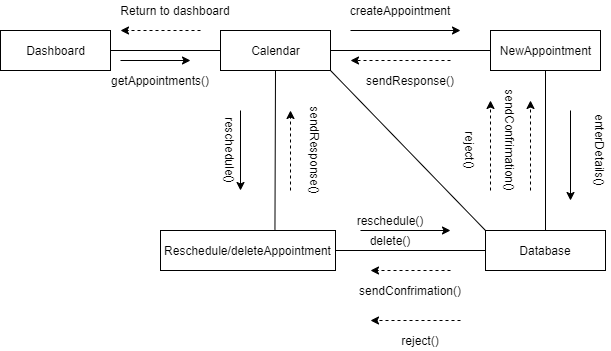

The diagram above was exported from draw.io. Its source (the exported page's mxGraphModel, read from the mxfile embedded in the PNG):
<mxGraphModel dx="1038" dy="548" grid="1" gridSize="10" guides="1" tooltips="1" connect="1" arrows="1" fold="1" page="1" pageScale="1" pageWidth="827" pageHeight="1169" math="0" shadow="0">
  <root>
    <mxCell id="0" />
    <mxCell id="1" parent="0" />
    <mxCell id="W63FK1GIjotLaIMXhqbx-1" value="Dashboard" style="html=1;" parent="1" vertex="1">
      <mxGeometry x="110" y="80" width="110" height="40" as="geometry" />
    </mxCell>
    <mxCell id="W63FK1GIjotLaIMXhqbx-2" value="Calendar" style="html=1;" parent="1" vertex="1">
      <mxGeometry x="330" y="80" width="110" height="40" as="geometry" />
    </mxCell>
    <mxCell id="W63FK1GIjotLaIMXhqbx-3" value="NewAppointment" style="html=1;" parent="1" vertex="1">
      <mxGeometry x="600" y="80" width="110" height="40" as="geometry" />
    </mxCell>
    <mxCell id="W63FK1GIjotLaIMXhqbx-4" value="" style="endArrow=none;html=1;exitX=1;exitY=0.5;exitDx=0;exitDy=0;entryX=0;entryY=0.5;entryDx=0;entryDy=0;" parent="1" source="W63FK1GIjotLaIMXhqbx-1" target="W63FK1GIjotLaIMXhqbx-2" edge="1">
      <mxGeometry width="50" height="50" relative="1" as="geometry">
        <mxPoint x="390" y="310" as="sourcePoint" />
        <mxPoint x="440" y="260" as="targetPoint" />
      </mxGeometry>
    </mxCell>
    <mxCell id="W63FK1GIjotLaIMXhqbx-6" value="" style="endArrow=none;html=1;exitX=0;exitY=0.5;exitDx=0;exitDy=0;entryX=1;entryY=0.5;entryDx=0;entryDy=0;" parent="1" source="W63FK1GIjotLaIMXhqbx-3" target="W63FK1GIjotLaIMXhqbx-2" edge="1">
      <mxGeometry width="50" height="50" relative="1" as="geometry">
        <mxPoint x="360" y="110" as="sourcePoint" />
        <mxPoint x="490" y="110" as="targetPoint" />
      </mxGeometry>
    </mxCell>
    <mxCell id="W63FK1GIjotLaIMXhqbx-8" value="Database" style="rounded=0;whiteSpace=wrap;html=1;" parent="1" vertex="1">
      <mxGeometry x="595" y="280" width="120" height="40" as="geometry" />
    </mxCell>
    <mxCell id="W63FK1GIjotLaIMXhqbx-9" value="Reschedule/deleteAppointment" style="rounded=0;whiteSpace=wrap;html=1;" parent="1" vertex="1">
      <mxGeometry x="270" y="280" width="175" height="40" as="geometry" />
    </mxCell>
    <mxCell id="W63FK1GIjotLaIMXhqbx-10" value="" style="endArrow=none;html=1;exitX=0.5;exitY=1;exitDx=0;exitDy=0;entryX=0.5;entryY=0;entryDx=0;entryDy=0;" parent="1" source="W63FK1GIjotLaIMXhqbx-3" target="W63FK1GIjotLaIMXhqbx-8" edge="1">
      <mxGeometry width="50" height="50" relative="1" as="geometry">
        <mxPoint x="610" y="110" as="sourcePoint" />
        <mxPoint x="479" y="110" as="targetPoint" />
      </mxGeometry>
    </mxCell>
    <mxCell id="W63FK1GIjotLaIMXhqbx-11" value="" style="endArrow=none;html=1;exitX=0;exitY=0.5;exitDx=0;exitDy=0;entryX=1;entryY=0.5;entryDx=0;entryDy=0;" parent="1" source="W63FK1GIjotLaIMXhqbx-8" target="W63FK1GIjotLaIMXhqbx-9" edge="1">
      <mxGeometry width="50" height="50" relative="1" as="geometry">
        <mxPoint x="591" y="250" as="sourcePoint" />
        <mxPoint x="460" y="250" as="targetPoint" />
      </mxGeometry>
    </mxCell>
    <mxCell id="W63FK1GIjotLaIMXhqbx-12" value="" style="endArrow=none;html=1;exitX=0.654;exitY=-0.025;exitDx=0;exitDy=0;entryX=0.5;entryY=1;entryDx=0;entryDy=0;exitPerimeter=0;" parent="1" source="W63FK1GIjotLaIMXhqbx-9" target="W63FK1GIjotLaIMXhqbx-2" edge="1">
      <mxGeometry width="50" height="50" relative="1" as="geometry">
        <mxPoint x="605" y="310" as="sourcePoint" />
        <mxPoint x="460" y="310" as="targetPoint" />
      </mxGeometry>
    </mxCell>
    <mxCell id="W63FK1GIjotLaIMXhqbx-13" value="" style="endArrow=none;html=1;exitX=1;exitY=1;exitDx=0;exitDy=0;entryX=0;entryY=0;entryDx=0;entryDy=0;" parent="1" source="W63FK1GIjotLaIMXhqbx-2" target="W63FK1GIjotLaIMXhqbx-8" edge="1">
      <mxGeometry width="50" height="50" relative="1" as="geometry">
        <mxPoint x="665" y="130" as="sourcePoint" />
        <mxPoint x="665" y="290" as="targetPoint" />
      </mxGeometry>
    </mxCell>
    <mxCell id="W63FK1GIjotLaIMXhqbx-16" value="" style="endArrow=classic;html=1;dashed=1;" parent="1" edge="1">
      <mxGeometry width="50" height="50" relative="1" as="geometry">
        <mxPoint x="310" y="80" as="sourcePoint" />
        <mxPoint x="230" y="80" as="targetPoint" />
      </mxGeometry>
    </mxCell>
    <mxCell id="W63FK1GIjotLaIMXhqbx-17" value="Return to dashboard" style="text;html=1;strokeColor=none;fillColor=none;align=center;verticalAlign=middle;whiteSpace=wrap;rounded=0;" parent="1" vertex="1">
      <mxGeometry x="210" y="50" width="150" height="20" as="geometry" />
    </mxCell>
    <mxCell id="W63FK1GIjotLaIMXhqbx-18" value="" style="endArrow=classic;html=1;" parent="1" edge="1">
      <mxGeometry width="50" height="50" relative="1" as="geometry">
        <mxPoint x="460" y="80" as="sourcePoint" />
        <mxPoint x="570" y="80" as="targetPoint" />
      </mxGeometry>
    </mxCell>
    <mxCell id="W63FK1GIjotLaIMXhqbx-19" value="createAppointment" style="text;html=1;strokeColor=none;fillColor=none;align=center;verticalAlign=middle;whiteSpace=wrap;rounded=0;" parent="1" vertex="1">
      <mxGeometry x="490" y="50" width="40" height="20" as="geometry" />
    </mxCell>
    <mxCell id="W63FK1GIjotLaIMXhqbx-20" value="" style="endArrow=classic;html=1;" parent="1" edge="1">
      <mxGeometry width="50" height="50" relative="1" as="geometry">
        <mxPoint x="680" y="160" as="sourcePoint" />
        <mxPoint x="680" y="250" as="targetPoint" />
      </mxGeometry>
    </mxCell>
    <mxCell id="W63FK1GIjotLaIMXhqbx-23" value="" style="endArrow=classic;html=1;" parent="1" edge="1">
      <mxGeometry width="50" height="50" relative="1" as="geometry">
        <mxPoint x="470" y="280" as="sourcePoint" />
        <mxPoint x="560" y="280" as="targetPoint" />
      </mxGeometry>
    </mxCell>
    <mxCell id="W63FK1GIjotLaIMXhqbx-24" value="reschedule()" style="text;html=1;strokeColor=none;fillColor=none;align=center;verticalAlign=middle;whiteSpace=wrap;rounded=0;" parent="1" vertex="1">
      <mxGeometry x="480" y="260" width="40" height="20" as="geometry" />
    </mxCell>
    <mxCell id="W63FK1GIjotLaIMXhqbx-30" value="reschedule()" style="text;html=1;strokeColor=none;fillColor=none;align=center;verticalAlign=middle;whiteSpace=wrap;rounded=0;rotation=90;" parent="1" vertex="1">
      <mxGeometry x="320" y="190" width="40" height="20" as="geometry" />
    </mxCell>
    <mxCell id="W63FK1GIjotLaIMXhqbx-31" value="" style="endArrow=classic;html=1;" parent="1" edge="1">
      <mxGeometry width="50" height="50" relative="1" as="geometry">
        <mxPoint x="350" y="160" as="sourcePoint" />
        <mxPoint x="350" y="240" as="targetPoint" />
      </mxGeometry>
    </mxCell>
    <mxCell id="W63FK1GIjotLaIMXhqbx-32" value="" style="endArrow=classic;html=1;dashed=1;" parent="1" edge="1">
      <mxGeometry width="50" height="50" relative="1" as="geometry">
        <mxPoint x="400" y="240" as="sourcePoint" />
        <mxPoint x="400" y="160" as="targetPoint" />
      </mxGeometry>
    </mxCell>
    <mxCell id="W63FK1GIjotLaIMXhqbx-33" value="" style="endArrow=classic;html=1;dashed=1;" parent="1" edge="1">
      <mxGeometry width="50" height="50" relative="1" as="geometry">
        <mxPoint x="560" y="320" as="sourcePoint" />
        <mxPoint x="480" y="320" as="targetPoint" />
      </mxGeometry>
    </mxCell>
    <mxCell id="W63FK1GIjotLaIMXhqbx-34" value="" style="endArrow=classic;html=1;dashed=1;" parent="1" edge="1">
      <mxGeometry width="50" height="50" relative="1" as="geometry">
        <mxPoint x="640" y="240" as="sourcePoint" />
        <mxPoint x="640" y="150" as="targetPoint" />
      </mxGeometry>
    </mxCell>
    <mxCell id="W63FK1GIjotLaIMXhqbx-35" value="" style="endArrow=classic;html=1;dashed=1;" parent="1" edge="1">
      <mxGeometry width="50" height="50" relative="1" as="geometry">
        <mxPoint x="560" y="110" as="sourcePoint" />
        <mxPoint x="460" y="110" as="targetPoint" />
      </mxGeometry>
    </mxCell>
    <mxCell id="W63FK1GIjotLaIMXhqbx-36" value="sendConfrimation()" style="text;html=1;strokeColor=none;fillColor=none;align=center;verticalAlign=middle;whiteSpace=wrap;rounded=0;" parent="1" vertex="1">
      <mxGeometry x="500" y="330" width="40" height="20" as="geometry" />
    </mxCell>
    <mxCell id="W63FK1GIjotLaIMXhqbx-37" value="sendResponse()" style="text;html=1;strokeColor=none;fillColor=none;align=center;verticalAlign=middle;whiteSpace=wrap;rounded=0;rotation=90;" parent="1" vertex="1">
      <mxGeometry x="405" y="190" width="40" height="20" as="geometry" />
    </mxCell>
    <mxCell id="W63FK1GIjotLaIMXhqbx-38" value="sendConfrimation()" style="text;html=1;strokeColor=none;fillColor=none;align=center;verticalAlign=middle;whiteSpace=wrap;rounded=0;rotation=90;" parent="1" vertex="1">
      <mxGeometry x="600" y="180" width="40" height="20" as="geometry" />
    </mxCell>
    <mxCell id="W63FK1GIjotLaIMXhqbx-39" value="sendResponse()" style="text;html=1;strokeColor=none;fillColor=none;align=center;verticalAlign=middle;whiteSpace=wrap;rounded=0;rotation=0;" parent="1" vertex="1">
      <mxGeometry x="500" y="120" width="40" height="20" as="geometry" />
    </mxCell>
    <mxCell id="W63FK1GIjotLaIMXhqbx-41" value="" style="endArrow=classic;html=1;dashed=1;" parent="1" edge="1">
      <mxGeometry width="50" height="50" relative="1" as="geometry">
        <mxPoint x="600" y="240" as="sourcePoint" />
        <mxPoint x="600" y="150" as="targetPoint" />
      </mxGeometry>
    </mxCell>
    <mxCell id="W63FK1GIjotLaIMXhqbx-42" value="reject()" style="text;html=1;strokeColor=none;fillColor=none;align=center;verticalAlign=middle;whiteSpace=wrap;rounded=0;rotation=90;" parent="1" vertex="1">
      <mxGeometry x="560" y="190" width="40" height="20" as="geometry" />
    </mxCell>
    <mxCell id="W63FK1GIjotLaIMXhqbx-45" value="" style="endArrow=classic;html=1;dashed=1;" parent="1" edge="1">
      <mxGeometry width="50" height="50" relative="1" as="geometry">
        <mxPoint x="570" y="370" as="sourcePoint" />
        <mxPoint x="480" y="370" as="targetPoint" />
      </mxGeometry>
    </mxCell>
    <mxCell id="W63FK1GIjotLaIMXhqbx-46" value="reject()" style="text;html=1;strokeColor=none;fillColor=none;align=center;verticalAlign=middle;whiteSpace=wrap;rounded=0;rotation=0;" parent="1" vertex="1">
      <mxGeometry x="510" y="380" width="40" height="20" as="geometry" />
    </mxCell>
    <mxCell id="W63FK1GIjotLaIMXhqbx-51" value="enterDetails()" style="text;html=1;strokeColor=none;fillColor=none;align=center;verticalAlign=middle;whiteSpace=wrap;rounded=0;rotation=90;" parent="1" vertex="1">
      <mxGeometry x="690" y="190" width="40" height="20" as="geometry" />
    </mxCell>
    <mxCell id="W63FK1GIjotLaIMXhqbx-14" value="getAppointments()" style="text;html=1;strokeColor=none;fillColor=none;align=center;verticalAlign=middle;whiteSpace=wrap;rounded=0;" parent="1" vertex="1">
      <mxGeometry x="250" y="120" width="40" height="20" as="geometry" />
    </mxCell>
    <mxCell id="W63FK1GIjotLaIMXhqbx-60" value="" style="endArrow=classic;html=1;" parent="1" edge="1">
      <mxGeometry width="50" height="50" relative="1" as="geometry">
        <mxPoint x="230" y="110" as="sourcePoint" />
        <mxPoint x="300" y="110" as="targetPoint" />
        <Array as="points" />
      </mxGeometry>
    </mxCell>
    <mxCell id="W63FK1GIjotLaIMXhqbx-64" value="delete()" style="text;html=1;strokeColor=none;fillColor=none;align=center;verticalAlign=middle;whiteSpace=wrap;rounded=0;" parent="1" vertex="1">
      <mxGeometry x="480" y="280" width="40" height="20" as="geometry" />
    </mxCell>
  </root>
</mxGraphModel>